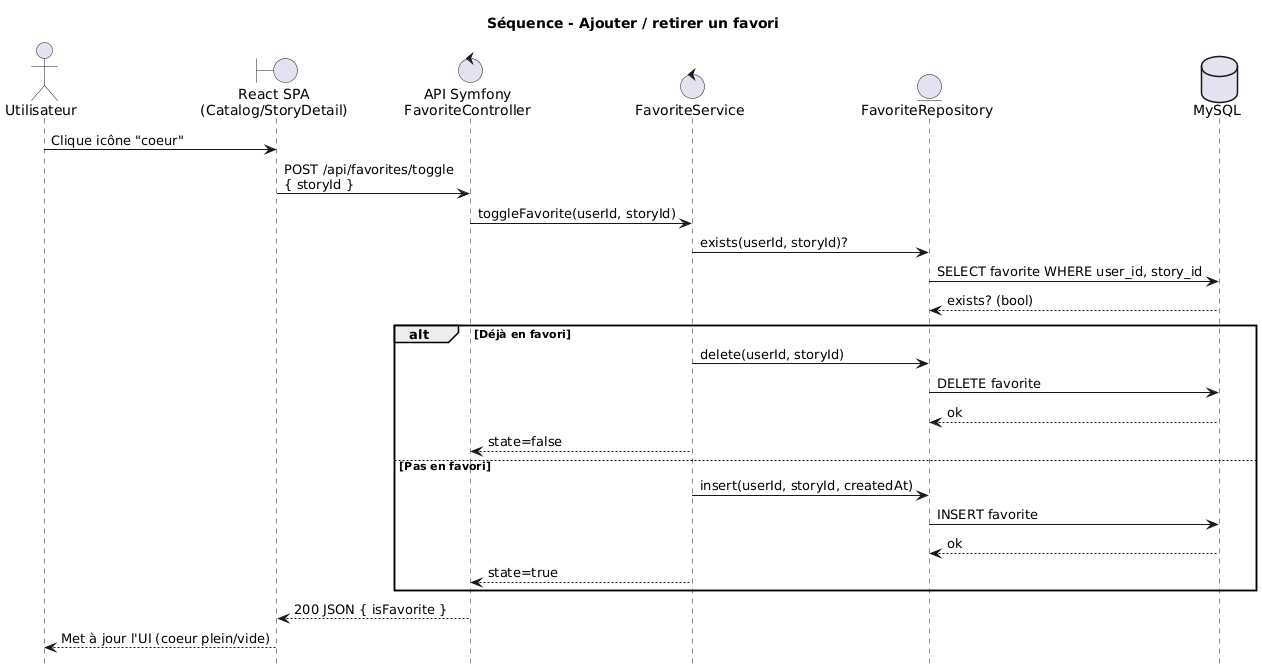

The diagram above was rendered by PlantUML. Its source (embedded in the PNG):
@startuml
title Séquence - Ajouter / retirer un favori
hide footbox
skinparam shadowing false

actor "Utilisateur" as U
boundary "React SPA\n(Catalog/StoryDetail)" as FE
control "API Symfony\nFavoriteController" as C
control "FavoriteService" as FavSvc
entity "FavoriteRepository" as FavRepo
database "MySQL" as DB

U -> FE : Clique icône "coeur"
FE -> C : POST /api/favorites/toggle\n{ storyId }
C -> FavSvc : toggleFavorite(userId, storyId)
FavSvc -> FavRepo : exists(userId, storyId)?
FavRepo -> DB : SELECT favorite WHERE user_id, story_id
DB --> FavRepo : exists? (bool)

alt Déjà en favori
  FavSvc -> FavRepo : delete(userId, storyId)
  FavRepo -> DB : DELETE favorite
  DB --> FavRepo : ok
  FavSvc --> C : state=false
else Pas en favori
  FavSvc -> FavRepo : insert(userId, storyId, createdAt)
  FavRepo -> DB : INSERT favorite
  DB --> FavRepo : ok
  FavSvc --> C : state=true
end

C --> FE : 200 JSON { isFavorite }
FE --> U : Met à jour l'UI (coeur plein/vide)
@enduml